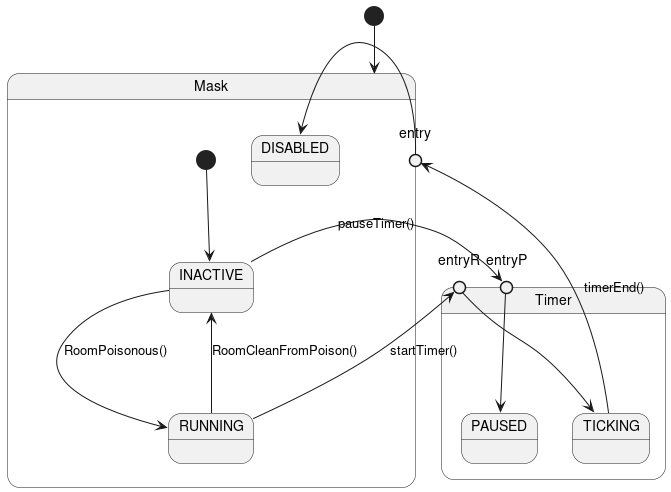

The diagram above was rendered by PlantUML. Its source (embedded in the PNG):
@startuml mask_states

[*] --> Mask
state Timer {
    state entryR <<entryPoint>>
    state entryP <<entryPoint>>
    entryP --> PAUSED
    entryR --> TICKING
}
state Mask {
    state entry <<entryPoint>>
    [*] --> INACTIVE
    state INACTIVE
    state RUNNING
    state DISABLED

    entry -> DISABLED
    INACTIVE --> RUNNING : RoomPoisonous()
    RUNNING --> INACTIVE : RoomCleanFromPoison()
    RUNNING --> entryR : startTimer()
    INACTIVE -> entryP : pauseTimer()
}

TICKING --> entry : timerEnd()


@enduml